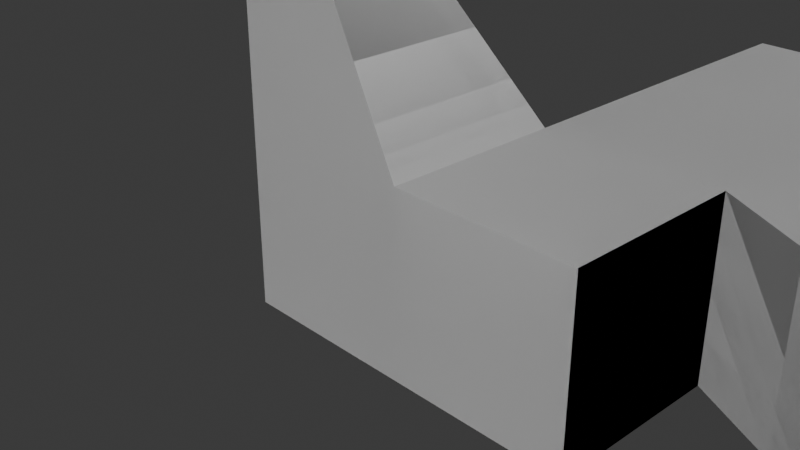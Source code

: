 # Source: exemple3.blend  (saved by Blender 4.1.24; exported with 4.5.12 LTS)
import bpy
from mathutils import Matrix  # noqa: F401  (used for matrix-valued properties, if any)

bpy.ops.wm.read_factory_settings(use_empty=True)
scene = bpy.context.scene
scene.name = 'Scene'

# ---- collections
col_collection = bpy.data.collections.new('Collection'); scene.collection.children.link(col_collection)
col_result1 = bpy.data.collections.new('Result1'); scene.collection.children.link(col_result1)
col_exemple3 = bpy.data.collections.new('exemple3'); scene.collection.children.link(col_exemple3)
col_result2 = bpy.data.collections.new('Result2'); scene.collection.children.link(col_result2)

# ---- world
world_world = bpy.data.worlds.new('World'); scene.world = world_world
world_world.use_nodes = True; world_world.node_tree.nodes.clear()
_N = world_world.node_tree.nodes; _L = world_world.node_tree.links
n0 = _N.new('ShaderNodeOutputWorld'); n0.name = 'World Output'; n0.location = (300, 300)
n1 = _N.new('ShaderNodeBackground'); n1.name = 'Background'; n1.location = (10, 300)
n1.inputs[0].default_value = (0.05088, 0.05088, 0.05088, 1.0)
_L.new(n1.outputs[0], n0.inputs[0])
n0.is_active_output = True
world_world.color = (0.05088, 0.05088, 0.05088)
world_world.use_sun_shadow = False
world_world.sun_shadow_jitter_overblur = 0.0

# ---- cameras
cam_camera = bpy.data.cameras.new('Camera')
cam_camera.clip_end = 100.0
cam_camera.ortho_scale = 7.314

# ---- meshes
me_object1_001 = bpy.data.meshes.new('Object1.001')
me_object1_001.from_pydata([(-1.0, -1.0, 1.0), (-1.0, 5.0, 1.0), (-1.0, -1.0, -1.0), (-1.0, 1.0, -1.0), (1.0, -1.0, 1.0), (1.0, 1.0, 1.0), (1.0, -1.0, -1.0), (1.0, 1.0, -1.0)], [], [(0, 1, 3, 2), (2, 3, 7, 6), (6, 7, 5, 4), (4, 5, 1, 0), (2, 6, 4, 0), (7, 3, 1, 5)])
me_object1_001.update()
me_object2_001 = bpy.data.meshes.new('Object2.001')
me_object2_001.from_pydata([(1.0, -1.0, 1.0), (1.0, 1.0, 1.0), (1.0, -1.0, -1.0), (1.0, 1.0, -1.0), (3.0, -1.0, 1.0), (3.0, 1.0, 1.0), (3.0, -1.0, -1.0), (3.0, 1.0, -1.0), (1.0, -1.0, -1.0), (1.0, 1.0, -1.0), (1.0, -1.0, -3.0), (1.0, 1.0, -3.0), (3.0, -1.0, -1.0), (3.0, 1.0, -1.0), (3.0, -1.0, -3.0), (3.0, 1.0, -3.0), (1.0, -1.0, -3.0), (1.0, 1.0, -3.0), (1.0, -1.0, -5.0), (1.0, 1.0, -5.0), (3.0, -1.0, -3.0), (3.0, 1.0, -3.0), (3.0, -1.0, -5.0), (3.0, 1.0, -5.0)], [], [(0, 1, 3, 2), (6, 7, 5, 4), (4, 5, 1, 0), (2, 6, 4, 0), (7, 3, 1, 5), (8, 9, 11, 10), (14, 15, 13, 12), (10, 14, 12, 8), (15, 11, 9, 13), (16, 17, 19, 18), (18, 19, 23, 22), (22, 23, 21, 20), (18, 22, 20, 16), (23, 19, 17, 21)])
me_object2_001.update()
me_object4_001 = bpy.data.meshes.new('Object4.001')
me_object4_001.from_pydata([(3.0, -1.0, -1.0), (3.0, 1.0, -1.0), (3.0, -1.0, -3.0), (3.0, 1.0, -3.0), (5.0, -1.0, 0.0), (5.0, 1.0, 0.0), (5.0, -1.0, -3.0), (5.0, 1.0, -3.0), (3.0, -1.0, -3.0), (3.0, 1.0, -3.0), (3.0, -1.0, -5.0), (3.0, 1.0, -5.0), (5.0, -1.0, -3.0), (5.0, 1.0, -3.0), (5.0, -1.0, -5.0), (5.0, 1.0, -5.0)], [], [(0, 1, 3, 2), (6, 7, 5, 4), (4, 5, 1, 0), (2, 6, 4, 0), (7, 3, 1, 5), (8, 9, 11, 10), (10, 11, 15, 14), (14, 15, 13, 12), (10, 14, 12, 8), (15, 11, 9, 13)])
me_object4_001.update()
me_object6 = bpy.data.meshes.new('Object6')
me_object6.from_pydata([(5.0, -1.0, -3.0), (5.0, 1.0, -3.0), (5.0, -1.0, -5.0), (5.0, 1.0, -5.0), (7.0, -1.0, -3.0), (7.0, 1.0, -3.0), (7.0, -1.0, -5.0), (7.0, 1.0, -5.0)], [], [(0, 1, 3, 2), (2, 3, 7, 6), (6, 7, 5, 4), (4, 5, 1, 0), (2, 6, 4, 0), (7, 3, 1, 5)])
me_object6.update()
me_cube_016 = bpy.data.meshes.new('Cube.016')
me_cube_016.from_pydata([(-1.0, -1.0, 1.0), (-1.0, 5.0, 1.0), (-1.0, -1.0, -1.0), (-1.0, 1.0, -1.0), (1.0, -1.0, 1.0), (1.0, 1.0, 1.0), (1.0, -1.0, -1.0), (1.0, 1.0, -1.0)], [], [(0, 1, 3, 2), (2, 3, 7, 6), (6, 7, 5, 4), (4, 5, 1, 0), (2, 6, 4, 0), (7, 3, 1, 5)])
_uv = me_cube_016.uv_layers.new(name='UVMap')
_uv.uv.foreach_set('vector', [0.375, 0.0, 0.625, 0.0, 0.625, 0.25, 0.375, 0.25, 0.375, 0.25, 0.625, 0.25, 0.625, 0.5, 0.375, 0.5, 0.375, 0.5, 0.625, 0.5, 0.625, 0.75, 0.375, 0.75, 0.375, 0.75, 0.625, 0.75, 0.625, 1.0, 0.375, 1.0, 0.125, 0.5, 0.375, 0.5, 0.375, 0.75, 0.125, 0.75, 0.625, 0.5, 0.875, 0.5, 0.875, 0.75, 0.625, 0.75])
me_cube_016.update()
me_cube_016.normals_split_custom_set([tuple(v) for v in zip(*[iter([-1.0, 0.0, 0.0, -1.0, 0.0, 0.0, -1.0, 0.0, 0.0, -1.0, 0.0, 0.0, 0.0, 0.0, -1.0, 0.0, 0.0, -1.0, 0.0, 0.0, -1.0, 0.0, 0.0, -1.0, 1.0, 0.0, 0.0, 1.0, 0.0, 0.0, 1.0, 0.0, 0.0, 1.0, 0.0, 0.0, 0.0, 0.0, 1.0, 0.0, 0.0, 1.0, 0.0, 0.0, 1.0, 0.0, 0.0, 1.0, 0.0, -1.0, 0.0, 0.0, -1.0, 0.0, 0.0, -1.0, 0.0, 0.0, -1.0, 0.0, 0.5774, 0.5774, -0.5774, 0.5774, 0.5774, -0.5774, 0.5774, 0.5774, -0.5774, 0.5774, 0.5774, -0.5774])] * 3)])
me_cube_017 = bpy.data.meshes.new('Cube.017')
me_cube_017.from_pydata([(1.0, -1.0, 1.0), (1.0, 1.0, 1.0), (1.0, -1.0, -1.0), (1.0, 1.0, -1.0), (3.0, -1.0, 1.0), (3.0, 1.0, 1.0), (3.0, -1.0, -1.0), (3.0, 1.0, -1.0)], [], [(0, 1, 3, 2), (2, 3, 7, 6), (6, 7, 5, 4), (4, 5, 1, 0), (2, 6, 4, 0), (7, 3, 1, 5)])
_uv = me_cube_017.uv_layers.new(name='UVMap')
_uv.uv.foreach_set('vector', [0.375, 0.0, 0.625, 0.0, 0.625, 0.25, 0.375, 0.25, 0.375, 0.25, 0.625, 0.25, 0.625, 0.5, 0.375, 0.5, 0.375, 0.5, 0.625, 0.5, 0.625, 0.75, 0.375, 0.75, 0.375, 0.75, 0.625, 0.75, 0.625, 1.0, 0.375, 1.0, 0.125, 0.5, 0.375, 0.5, 0.375, 0.75, 0.125, 0.75, 0.625, 0.5, 0.875, 0.5, 0.875, 0.75, 0.625, 0.75])
me_cube_017.update()
me_cube_017.normals_split_custom_set([tuple(v) for v in zip(*[iter([-1.0, 0.0, 0.0, -1.0, 0.0, 0.0, -1.0, 0.0, 0.0, -1.0, 0.0, 0.0, 0.0, 0.0, -1.0, 0.0, 0.0, -1.0, 0.0, 0.0, -1.0, 0.0, 0.0, -1.0, 1.0, 0.0, 0.0, 1.0, 0.0, 0.0, 1.0, 0.0, 0.0, 1.0, 0.0, 0.0, 0.0, 0.0, 1.0, 0.0, 0.0, 1.0, 0.0, 0.0, 1.0, 0.0, 0.0, 1.0, 0.0, -1.0, 0.0, 0.0, -1.0, 0.0, 0.0, -1.0, 0.0, 0.0, -1.0, 0.0, 0.0, 1.0, 0.0, 0.0, 1.0, 0.0, 0.0, 1.0, 0.0, 0.0, 1.0, 0.0])] * 3)])
me_cube_018 = bpy.data.meshes.new('Cube.018')
me_cube_018.from_pydata([(1.0, -1.0, -1.0), (1.0, 1.0, -1.0), (1.0, -1.0, -3.0), (1.0, 1.0, -3.0), (3.0, -1.0, -1.0), (3.0, 1.0, -1.0), (3.0, -1.0, -3.0), (3.0, 1.0, -3.0)], [], [(0, 1, 3, 2), (2, 3, 7, 6), (6, 7, 5, 4), (4, 5, 1, 0), (2, 6, 4, 0), (7, 3, 1, 5)])
_uv = me_cube_018.uv_layers.new(name='UVMap')
_uv.uv.foreach_set('vector', [0.375, 0.0, 0.625, 0.0, 0.625, 0.25, 0.375, 0.25, 0.375, 0.25, 0.625, 0.25, 0.625, 0.5, 0.375, 0.5, 0.375, 0.5, 0.625, 0.5, 0.625, 0.75, 0.375, 0.75, 0.375, 0.75, 0.625, 0.75, 0.625, 1.0, 0.375, 1.0, 0.125, 0.5, 0.375, 0.5, 0.375, 0.75, 0.125, 0.75, 0.625, 0.5, 0.875, 0.5, 0.875, 0.75, 0.625, 0.75])
me_cube_018.update()
me_cube_018.normals_split_custom_set([tuple(v) for v in zip(*[iter([-1.0, 0.0, 0.0, -1.0, 0.0, 0.0, -1.0, 0.0, 0.0, -1.0, 0.0, 0.0, 0.0, 0.0, -1.0, 0.0, 0.0, -1.0, 0.0, 0.0, -1.0, 0.0, 0.0, -1.0, 1.0, 0.0, 0.0, 1.0, 0.0, 0.0, 1.0, 0.0, 0.0, 1.0, 0.0, 0.0, 0.0, 0.0, 1.0, 0.0, 0.0, 1.0, 0.0, 0.0, 1.0, 0.0, 0.0, 1.0, 0.0, -1.0, 0.0, 0.0, -1.0, 0.0, 0.0, -1.0, 0.0, 0.0, -1.0, 0.0, 0.0, 1.0, 0.0, 0.0, 1.0, 0.0, 0.0, 1.0, 0.0, 0.0, 1.0, 0.0])] * 3)])
me_cube_019 = bpy.data.meshes.new('Cube.019')
me_cube_019.from_pydata([(3.0, -1.0, -1.0), (3.0, 1.0, -1.0), (3.0, -1.0, -3.0), (3.0, 1.0, -3.0), (5.0, -1.0, 0.0), (5.0, 1.0, 0.0), (5.0, -1.0, -3.0), (5.0, 1.0, -3.0)], [], [(0, 1, 3, 2), (2, 3, 7, 6), (6, 7, 5, 4), (4, 5, 1, 0), (2, 6, 4, 0), (7, 3, 1, 5)])
_uv = me_cube_019.uv_layers.new(name='UVMap')
_uv.uv.foreach_set('vector', [0.375, 0.0, 0.625, 0.0, 0.625, 0.25, 0.375, 0.25, 0.375, 0.25, 0.625, 0.25, 0.625, 0.5, 0.375, 0.5, 0.375, 0.5, 0.625, 0.5, 0.625, 0.75, 0.375, 0.75, 0.375, 0.75, 0.625, 0.75, 0.625, 1.0, 0.375, 1.0, 0.125, 0.5, 0.375, 0.5, 0.375, 0.75, 0.125, 0.75, 0.625, 0.5, 0.875, 0.5, 0.875, 0.75, 0.625, 0.75])
me_cube_019.update()
me_cube_019.normals_split_custom_set([tuple(v) for v in zip(*[iter([-1.0, 0.0, 0.0, -1.0, 0.0, 0.0, -1.0, 0.0, 0.0, -1.0, 0.0, 0.0, 0.0, 0.0, -1.0, 0.0, 0.0, -1.0, 0.0, 0.0, -1.0, 0.0, 0.0, -1.0, 1.0, 0.0, 0.0, 1.0, 0.0, 0.0, 1.0, 0.0, 0.0, 1.0, 0.0, 0.0, -0.4472, 0.0, 0.8944, -0.4472, 0.0, 0.8944, -0.4472, 0.0, 0.8944, -0.4472, 0.0, 0.8944, 0.0, -1.0, 0.0, 0.0, -1.0, 0.0, 0.0, -1.0, 0.0, 0.0, -1.0, 0.0, 0.0, 1.0, 0.0, 0.0, 1.0, 0.0, 0.0, 1.0, 0.0, 0.0, 1.0, 0.0])] * 3)])
me_cube_020 = bpy.data.meshes.new('Cube.020')
me_cube_020.from_pydata([(3.0, -1.0, -3.0), (3.0, 1.0, -3.0), (3.0, -1.0, -5.0), (3.0, 1.0, -5.0), (5.0, -1.0, -3.0), (5.0, 1.0, -3.0), (5.0, -1.0, -5.0), (5.0, 1.0, -5.0)], [], [(0, 1, 3, 2), (2, 3, 7, 6), (6, 7, 5, 4), (4, 5, 1, 0), (2, 6, 4, 0), (7, 3, 1, 5)])
_uv = me_cube_020.uv_layers.new(name='UVMap')
_uv.uv.foreach_set('vector', [0.375, 0.0, 0.625, 0.0, 0.625, 0.25, 0.375, 0.25, 0.375, 0.25, 0.625, 0.25, 0.625, 0.5, 0.375, 0.5, 0.375, 0.5, 0.625, 0.5, 0.625, 0.75, 0.375, 0.75, 0.375, 0.75, 0.625, 0.75, 0.625, 1.0, 0.375, 1.0, 0.125, 0.5, 0.375, 0.5, 0.375, 0.75, 0.125, 0.75, 0.625, 0.5, 0.875, 0.5, 0.875, 0.75, 0.625, 0.75])
me_cube_020.update()
me_cube_020.normals_split_custom_set([tuple(v) for v in zip(*[iter([-1.0, 0.0, 0.0, -1.0, 0.0, 0.0, -1.0, 0.0, 0.0, -1.0, 0.0, 0.0, 0.0, 0.0, -1.0, 0.0, 0.0, -1.0, 0.0, 0.0, -1.0, 0.0, 0.0, -1.0, 1.0, 0.0, 0.0, 1.0, 0.0, 0.0, 1.0, 0.0, 0.0, 1.0, 0.0, 0.0, 0.0, 0.0, 1.0, 0.0, 0.0, 1.0, 0.0, 0.0, 1.0, 0.0, 0.0, 1.0, 0.0, -1.0, 0.0, 0.0, -1.0, 0.0, 0.0, -1.0, 0.0, 0.0, -1.0, 0.0, 0.0, 1.0, 0.0, 0.0, 1.0, 0.0, 0.0, 1.0, 0.0, 0.0, 1.0, 0.0])] * 3)])
me_cube_021 = bpy.data.meshes.new('Cube.021')
me_cube_021.from_pydata([(5.0, -1.0, -3.0), (5.0, 1.0, -3.0), (5.0, -1.0, -5.0), (5.0, 1.0, -5.0), (7.0, -1.0, -3.0), (7.0, 1.0, -3.0), (7.0, -1.0, -5.0), (7.0, 1.0, -5.0)], [], [(0, 1, 3, 2), (2, 3, 7, 6), (6, 7, 5, 4), (4, 5, 1, 0), (2, 6, 4, 0), (7, 3, 1, 5)])
_uv = me_cube_021.uv_layers.new(name='UVMap')
_uv.uv.foreach_set('vector', [0.375, 0.0, 0.625, 0.0, 0.625, 0.25, 0.375, 0.25, 0.375, 0.25, 0.625, 0.25, 0.625, 0.5, 0.375, 0.5, 0.375, 0.5, 0.625, 0.5, 0.625, 0.75, 0.375, 0.75, 0.375, 0.75, 0.625, 0.75, 0.625, 1.0, 0.375, 1.0, 0.125, 0.5, 0.375, 0.5, 0.375, 0.75, 0.125, 0.75, 0.625, 0.5, 0.875, 0.5, 0.875, 0.75, 0.625, 0.75])
me_cube_021.update()
me_cube_021.normals_split_custom_set([tuple(v) for v in zip(*[iter([-1.0, 0.0, 0.0, -1.0, 0.0, 0.0, -1.0, 0.0, 0.0, -1.0, 0.0, 0.0, 0.0, 0.0, -1.0, 0.0, 0.0, -1.0, 0.0, 0.0, -1.0, 0.0, 0.0, -1.0, 1.0, 0.0, 0.0, 1.0, 0.0, 0.0, 1.0, 0.0, 0.0, 1.0, 0.0, 0.0, 0.0, 0.0, 1.0, 0.0, 0.0, 1.0, 0.0, 0.0, 1.0, 0.0, 0.0, 1.0, 0.0, -1.0, 0.0, 0.0, -1.0, 0.0, 0.0, -1.0, 0.0, 0.0, -1.0, 0.0, 0.0, 1.0, 0.0, 0.0, 1.0, 0.0, 0.0, 1.0, 0.0, 0.0, 1.0, 0.0])] * 3)])
me_cube_022 = bpy.data.meshes.new('Cube.022')
me_cube_022.from_pydata([(1.0, -1.0, -3.0), (1.0, 1.0, -3.0), (1.0, -1.0, -5.0), (1.0, 1.0, -5.0), (3.0, -1.0, -3.0), (3.0, 1.0, -3.0), (3.0, -1.0, -5.0), (3.0, 1.0, -5.0)], [], [(0, 1, 3, 2), (2, 3, 7, 6), (6, 7, 5, 4), (4, 5, 1, 0), (2, 6, 4, 0), (7, 3, 1, 5)])
_uv = me_cube_022.uv_layers.new(name='UVMap')
_uv.uv.foreach_set('vector', [0.375, 0.0, 0.625, 0.0, 0.625, 0.25, 0.375, 0.25, 0.375, 0.25, 0.625, 0.25, 0.625, 0.5, 0.375, 0.5, 0.375, 0.5, 0.625, 0.5, 0.625, 0.75, 0.375, 0.75, 0.375, 0.75, 0.625, 0.75, 0.625, 1.0, 0.375, 1.0, 0.125, 0.5, 0.375, 0.5, 0.375, 0.75, 0.125, 0.75, 0.625, 0.5, 0.875, 0.5, 0.875, 0.75, 0.625, 0.75])
me_cube_022.update()
me_cube_022.normals_split_custom_set([tuple(v) for v in zip(*[iter([-1.0, 0.0, 0.0, -1.0, 0.0, 0.0, -1.0, 0.0, 0.0, -1.0, 0.0, 0.0, 0.0, 0.0, -1.0, 0.0, 0.0, -1.0, 0.0, 0.0, -1.0, 0.0, 0.0, -1.0, 1.0, 0.0, 0.0, 1.0, 0.0, 0.0, 1.0, 0.0, 0.0, 1.0, 0.0, 0.0, 0.0, 0.0, 1.0, 0.0, 0.0, 1.0, 0.0, 0.0, 1.0, 0.0, 0.0, 1.0, 0.0, -1.0, 0.0, 0.0, -1.0, 0.0, 0.0, -1.0, 0.0, 0.0, -1.0, 0.0, 0.0, 1.0, 0.0, 0.0, 1.0, 0.0, 0.0, 1.0, 0.0, 0.0, 1.0, 0.0])] * 3)])
me_object1_003 = bpy.data.meshes.new('Object1.003')
me_object1_003.from_pydata([(-1.0, -1.0, 1.0), (-1.0, 5.0, 1.0), (-1.0, -1.0, -1.0), (-1.0, 1.0, -1.0), (1.0, -1.0, 1.0), (1.0, 1.0, 1.0), (1.0, -1.0, -1.0), (1.0, 1.0, -1.0)], [], [(0, 1, 3, 2), (2, 3, 7, 6), (6, 7, 5, 4), (4, 5, 1, 0), (2, 6, 4, 0), (7, 3, 1, 5)])
me_object1_003.update()
me_object3_001 = bpy.data.meshes.new('Object3.001')
me_object3_001.from_pydata([(1.0, -1.0, 1.0), (1.0, 1.0, 1.0), (1.0, -1.0, -1.0), (1.0, 1.0, -1.0), (3.0, -1.0, 1.0), (3.0, 1.0, 1.0), (3.0, -1.0, -1.0), (3.0, 1.0, -1.0), (1.0, -1.0, -1.0), (1.0, 1.0, -1.0), (1.0, -1.0, -3.0), (1.0, 1.0, -3.0), (3.0, -1.0, -1.0), (3.0, 1.0, -1.0), (3.0, -1.0, -3.0), (3.0, 1.0, -3.0), (1.0, -1.0, -3.0), (1.0, 1.0, -3.0), (1.0, -1.0, -5.0), (1.0, 1.0, -5.0), (3.0, -1.0, -3.0), (3.0, 1.0, -3.0), (3.0, -1.0, -5.0), (3.0, 1.0, -5.0)], [], [(8, 9, 11, 10), (14, 15, 13, 12), (10, 14, 12, 8), (15, 11, 9, 13), (16, 17, 19, 18), (18, 19, 23, 22), (22, 23, 21, 20), (18, 22, 20, 16), (23, 19, 17, 21), (0, 1, 3, 2), (6, 7, 5, 4), (4, 5, 1, 0), (2, 6, 4, 0), (7, 3, 1, 5)])
me_object3_001.update()
me_object4_003 = bpy.data.meshes.new('Object4.003')
me_object4_003.from_pydata([(3.0, -1.0, -1.0), (3.0, 1.0, -1.0), (3.0, -1.0, -3.0), (3.0, 1.0, -3.0), (5.0, -1.0, 0.0), (5.0, 1.0, 0.0), (5.0, -1.0, -3.0), (5.0, 1.0, -3.0)], [], [(0, 1, 3, 2), (2, 3, 7, 6), (6, 7, 5, 4), (4, 5, 1, 0), (2, 6, 4, 0), (7, 3, 1, 5)])
me_object4_003.update()
me_object5 = bpy.data.meshes.new('Object5')
me_object5.from_pydata([(3.0, -1.0, -3.0), (3.0, 1.0, -3.0), (3.0, -1.0, -5.0), (3.0, 1.0, -5.0), (5.0, -1.0, -3.0), (5.0, 1.0, -3.0), (5.0, -1.0, -5.0), (5.0, 1.0, -5.0), (5.0, -1.0, -3.0), (5.0, 1.0, -3.0), (5.0, -1.0, -5.0), (5.0, 1.0, -5.0), (7.0, -1.0, -3.0), (7.0, 1.0, -3.0), (7.0, -1.0, -5.0), (7.0, 1.0, -5.0)], [], [(0, 1, 3, 2), (2, 3, 7, 6), (4, 5, 1, 0), (2, 6, 4, 0), (7, 3, 1, 5), (10, 11, 15, 14), (14, 15, 13, 12), (12, 13, 9, 8), (10, 14, 12, 8), (15, 11, 9, 13)])
me_object5.update()

# ---- objects
ob_camera = bpy.data.objects.new('Camera', cam_camera)
ob_object1 = bpy.data.objects.new('Object1', me_object1_001)
ob_object2 = bpy.data.objects.new('Object2', me_object2_001)
ob_object4 = bpy.data.objects.new('Object4', me_object4_001)
ob_object6 = bpy.data.objects.new('Object6', me_object6)
ob_cube = bpy.data.objects.new('Cube', me_cube_016)
ob_cube_001 = bpy.data.objects.new('Cube.001', me_cube_017)
ob_cube_002 = bpy.data.objects.new('Cube.002', me_cube_018)
ob_cube_003 = bpy.data.objects.new('Cube.003', me_cube_019)
ob_cube_004 = bpy.data.objects.new('Cube.004', me_cube_020)
ob_cube_005 = bpy.data.objects.new('Cube.005', me_cube_021)
ob_cube_006 = bpy.data.objects.new('Cube.006', me_cube_022)
ob_object1_001 = bpy.data.objects.new('Object1.001', me_object1_003)
ob_object3 = bpy.data.objects.new('Object3', me_object3_001)
ob_object4_001 = bpy.data.objects.new('Object4.001', me_object4_003)
ob_object5 = bpy.data.objects.new('Object5', me_object5)

# ---- transforms, parenting, visibility, modifiers, constraints
ob_camera.location = (7.359, -6.926, 4.958)
ob_camera.rotation_euler = (1.109, 0.0, 0.8149)
ob_camera.lock_rotations_4d = False
ob_camera.empty_display_type = 'ARROWS'
ob_camera.color = (0.0, 0.0, 0.0, 0.0)
ob_camera.display_type = 'WIRE'
ob_camera.lineart.crease_threshold = 0.0
ob_object1.location = (0.0, 0.0, 0.0)
ob_object1.rotation_euler = (1.571, -0.0, 0.0)
ob_object2.location = (0.0, 0.0, 0.0)
ob_object2.rotation_euler = (1.571, -0.0, 0.0)
ob_object4.location = (0.0, 0.0, 0.0)
ob_object4.rotation_euler = (1.571, -0.0, 0.0)
ob_object6.location = (0.0, 0.0, 0.0)
ob_object6.rotation_euler = (1.571, -0.0, 0.0)
ob_cube.location = (0.0, 0.0, 0.0)
ob_cube.rotation_euler = (1.571, -0.0, 0.0)
ob_cube_001.location = (0.0, 0.0, 0.0)
ob_cube_001.rotation_euler = (1.571, -0.0, 0.0)
ob_cube_002.location = (0.0, 0.0, 0.0)
ob_cube_002.rotation_euler = (1.571, -0.0, 0.0)
ob_cube_003.location = (0.0, 0.0, 0.0)
ob_cube_003.rotation_euler = (1.571, -0.0, 0.0)
ob_cube_004.location = (0.0, 0.0, 0.0)
ob_cube_004.rotation_euler = (1.571, -0.0, 0.0)
ob_cube_005.location = (0.0, 0.0, 0.0)
ob_cube_005.rotation_euler = (1.571, -0.0, 0.0)
ob_cube_006.location = (0.0, 0.0, 0.0)
ob_cube_006.rotation_euler = (1.571, -0.0, 0.0)
ob_object1_001.location = (0.0, 0.0, 0.0)
ob_object1_001.rotation_euler = (1.571, -0.0, 0.0)
ob_object3.location = (0.0, 0.0, 0.0)
ob_object3.rotation_euler = (1.571, -0.0, 0.0)
ob_object4_001.location = (0.0, 0.0, 0.0)
ob_object4_001.rotation_euler = (1.571, -0.0, 0.0)
ob_object5.location = (0.0, 0.0, 0.0)
ob_object5.rotation_euler = (1.571, -0.0, 0.0)

# ---- collection membership
col_collection.objects.link(ob_camera)
col_result1.objects.link(ob_object1)
col_result1.objects.link(ob_object2)
col_result1.objects.link(ob_object4)
col_result1.objects.link(ob_object6)
col_exemple3.objects.link(ob_cube)
col_exemple3.objects.link(ob_cube_001)
col_exemple3.objects.link(ob_cube_002)
col_exemple3.objects.link(ob_cube_003)
col_exemple3.objects.link(ob_cube_004)
col_exemple3.objects.link(ob_cube_005)
col_exemple3.objects.link(ob_cube_006)
col_result2.objects.link(ob_object1_001)
col_result2.objects.link(ob_object3)
col_result2.objects.link(ob_object4_001)
col_result2.objects.link(ob_object5)

# ---- scene / render settings (as saved in the file)
scene.camera = ob_camera
scene.frame_start = 1; scene.frame_end = 250; scene.frame_set(1)
scene.render.engine = 'BLENDER_EEVEE_NEXT'
scene.cycles.sampling_pattern = 'TABULATED_SOBOL'
scene.eevee.ray_tracing_options.trace_max_roughness = 0.0
bpy.context.view_layer.update()

# ---- added for rendering (the .blend has no usable light): sun
light_auto_sun = bpy.data.lights.new('AutoSun', 'SUN')
light_auto_sun.energy = 3.0
light_auto_sun.angle = 0.0523599
ob_auto_sun = bpy.data.objects.new('AutoSun', light_auto_sun)
scene.collection.objects.link(ob_auto_sun)
ob_auto_sun.rotation_euler = (0.872665, 0.174533, 0.523599)
bpy.context.view_layer.update()
